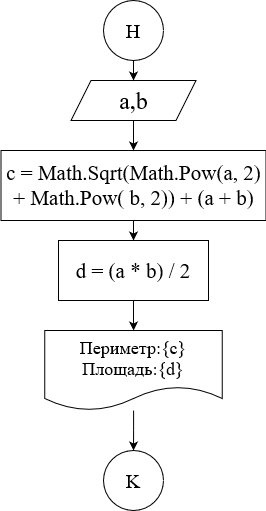

The diagram above was exported from draw.io. Its source (the exported page's mxGraphModel, read from the mxfile embedded in the PNG):
<mxGraphModel dx="1038" dy="564" grid="1" gridSize="10" guides="1" tooltips="1" connect="1" arrows="1" fold="1" page="1" pageScale="1" pageWidth="827" pageHeight="1169" math="0" shadow="0">
  <root>
    <mxCell id="WIyWlLk6GJQsqaUBKTNV-0" />
    <mxCell id="WIyWlLk6GJQsqaUBKTNV-1" parent="WIyWlLk6GJQsqaUBKTNV-0" />
    <mxCell id="FQJYrfYRQeFTtzpLUBO6-1" value="a,b" style="shape=parallelogram;perimeter=parallelogramPerimeter;whiteSpace=wrap;html=1;fixedSize=1;fontFamily=Times New Roman;fontSize=24;" parent="WIyWlLk6GJQsqaUBKTNV-1" vertex="1">
      <mxGeometry x="337.5" y="90" width="125" height="40" as="geometry" />
    </mxCell>
    <mxCell id="FQJYrfYRQeFTtzpLUBO6-7" style="edgeStyle=orthogonalEdgeStyle;rounded=0;orthogonalLoop=1;jettySize=auto;html=1;fontFamily=Times New Roman;fontSize=21;" parent="WIyWlLk6GJQsqaUBKTNV-1" source="FQJYrfYRQeFTtzpLUBO6-2" edge="1">
      <mxGeometry relative="1" as="geometry">
        <mxPoint x="400" y="90" as="targetPoint" />
        <Array as="points">
          <mxPoint x="400" y="90" />
        </Array>
      </mxGeometry>
    </mxCell>
    <mxCell id="FQJYrfYRQeFTtzpLUBO6-2" value="Н" style="ellipse;whiteSpace=wrap;html=1;aspect=fixed;fontFamily=Times New Roman;fontSize=20;" parent="WIyWlLk6GJQsqaUBKTNV-1" vertex="1">
      <mxGeometry x="370" y="10" width="60" height="60" as="geometry" />
    </mxCell>
    <mxCell id="Gd9MHqMUqPxAukItse10-4" value="" style="edgeStyle=orthogonalEdgeStyle;rounded=0;orthogonalLoop=1;jettySize=auto;html=1;fontSize=24;" edge="1" parent="WIyWlLk6GJQsqaUBKTNV-1" source="FQJYrfYRQeFTtzpLUBO6-5" target="Gd9MHqMUqPxAukItse10-3">
      <mxGeometry relative="1" as="geometry" />
    </mxCell>
    <mxCell id="FQJYrfYRQeFTtzpLUBO6-5" value="c = Math.Sqrt(Math.Pow(a, 2) + Math.Pow( b, 2)) + (a + b)" style="rounded=0;whiteSpace=wrap;html=1;fontFamily=Times New Roman;fontSize=21;" parent="WIyWlLk6GJQsqaUBKTNV-1" vertex="1">
      <mxGeometry x="267.5" y="160" width="265" height="70" as="geometry" />
    </mxCell>
    <mxCell id="FQJYrfYRQeFTtzpLUBO6-6" value="" style="endArrow=classic;html=1;rounded=0;fontFamily=Times New Roman;fontSize=21;exitX=0.5;exitY=1;exitDx=0;exitDy=0;" parent="WIyWlLk6GJQsqaUBKTNV-1" source="FQJYrfYRQeFTtzpLUBO6-1" edge="1">
      <mxGeometry width="50" height="50" relative="1" as="geometry">
        <mxPoint x="390" y="250" as="sourcePoint" />
        <mxPoint x="400" y="160" as="targetPoint" />
      </mxGeometry>
    </mxCell>
    <mxCell id="Gd9MHqMUqPxAukItse10-13" value="" style="edgeStyle=orthogonalEdgeStyle;rounded=0;orthogonalLoop=1;jettySize=auto;html=1;fontSize=24;fontColor=#000000;" edge="1" parent="WIyWlLk6GJQsqaUBKTNV-1" source="FQJYrfYRQeFTtzpLUBO6-11" target="Gd9MHqMUqPxAukItse10-12">
      <mxGeometry relative="1" as="geometry" />
    </mxCell>
    <mxCell id="FQJYrfYRQeFTtzpLUBO6-11" value="Периметр:{c} Площадь:{d}" style="shape=document;whiteSpace=wrap;html=1;boundedLbl=1;labelBackgroundColor=none;fontFamily=Times New Roman;fontSize=18;" parent="WIyWlLk6GJQsqaUBKTNV-1" vertex="1">
      <mxGeometry x="311.25" y="340" width="177.5" height="80" as="geometry" />
    </mxCell>
    <mxCell id="Gd9MHqMUqPxAukItse10-16" value="" style="edgeStyle=orthogonalEdgeStyle;rounded=0;orthogonalLoop=1;jettySize=auto;html=1;fontSize=24;fontColor=#000000;" edge="1" parent="WIyWlLk6GJQsqaUBKTNV-1" source="Gd9MHqMUqPxAukItse10-3" target="FQJYrfYRQeFTtzpLUBO6-11">
      <mxGeometry relative="1" as="geometry" />
    </mxCell>
    <mxCell id="Gd9MHqMUqPxAukItse10-3" value="d = (a * b) / 2" style="rounded=0;whiteSpace=wrap;html=1;fontFamily=Times New Roman;fontSize=21;" vertex="1" parent="WIyWlLk6GJQsqaUBKTNV-1">
      <mxGeometry x="325" y="250" width="150" height="60" as="geometry" />
    </mxCell>
    <mxCell id="Gd9MHqMUqPxAukItse10-12" value="K" style="ellipse;whiteSpace=wrap;html=1;aspect=fixed;fontFamily=Times New Roman;fontSize=20;" vertex="1" parent="WIyWlLk6GJQsqaUBKTNV-1">
      <mxGeometry x="370" y="460" width="60" height="60" as="geometry" />
    </mxCell>
  </root>
</mxGraphModel>